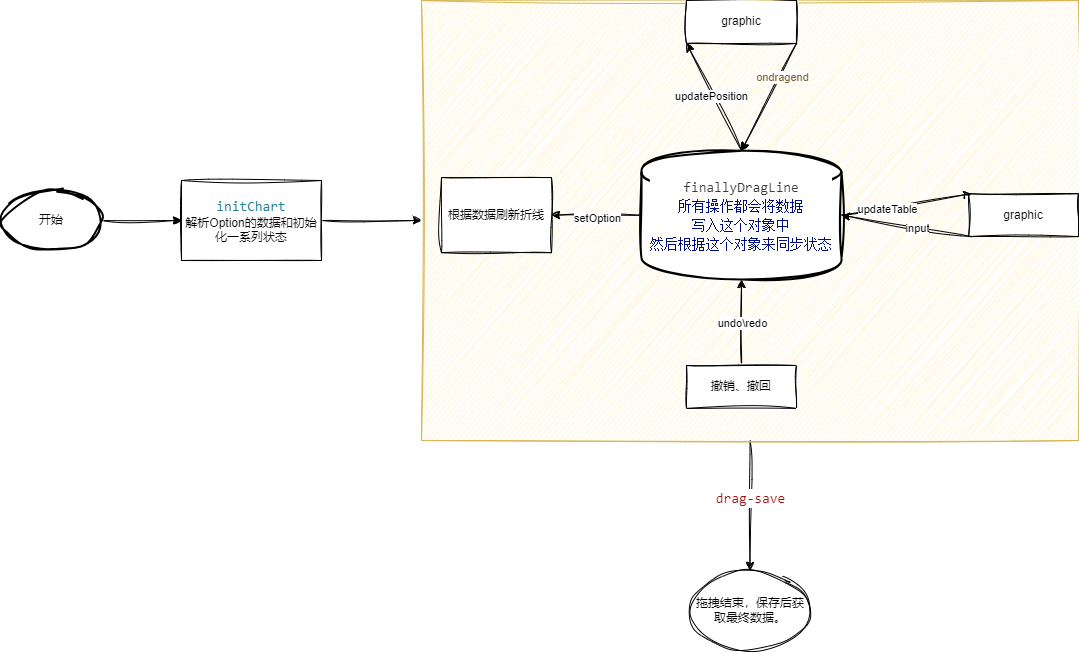

The diagram above was exported from draw.io. Its source (the exported page's mxGraphModel, read from the mxfile embedded in the PNG):
<mxGraphModel dx="1217" dy="827" grid="1" gridSize="10" guides="1" tooltips="1" connect="1" arrows="1" fold="1" page="1" pageScale="1" pageWidth="827" pageHeight="1169" math="0" shadow="0">
  <root>
    <mxCell id="0" />
    <mxCell id="1" parent="0" />
    <mxCell id="3" style="edgeStyle=none;html=1;exitX=1;exitY=0.5;exitDx=0;exitDy=0;exitPerimeter=0;entryX=0;entryY=0.5;entryDx=0;entryDy=0;sketch=1;curveFitting=1;jiggle=2;" edge="1" parent="1" source="2" target="4">
      <mxGeometry relative="1" as="geometry">
        <mxPoint x="220" y="170" as="targetPoint" />
      </mxGeometry>
    </mxCell>
    <mxCell id="2" value="开始" style="strokeWidth=2;html=1;shape=mxgraph.flowchart.start_1;whiteSpace=wrap;sketch=1;curveFitting=1;jiggle=2;" vertex="1" parent="1">
      <mxGeometry x="10" y="410" width="100" height="60" as="geometry" />
    </mxCell>
    <mxCell id="38" style="edgeStyle=none;html=1;exitX=0.5;exitY=1;exitDx=0;exitDy=0;entryX=0.5;entryY=0;entryDx=0;entryDy=0;sketch=1;curveFitting=1;jiggle=2;" edge="1" parent="1" source="29" target="39">
      <mxGeometry relative="1" as="geometry">
        <mxPoint x="759" y="720" as="targetPoint" />
      </mxGeometry>
    </mxCell>
    <mxCell id="40" value="&lt;div style=&quot;color: rgb(59, 59, 59); font-family: Consolas, &amp;quot;Courier New&amp;quot;, monospace; font-size: 14px; line-height: 19px; white-space-collapse: preserve;&quot;&gt;&lt;span style=&quot;color: #a31515;&quot;&gt;drag-save&lt;/span&gt;&lt;/div&gt;" style="edgeLabel;html=1;align=center;verticalAlign=middle;resizable=0;points=[];sketch=1;curveFitting=1;jiggle=2;" vertex="1" connectable="0" parent="38">
      <mxGeometry x="-0.1102" relative="1" as="geometry">
        <mxPoint as="offset" />
      </mxGeometry>
    </mxCell>
    <mxCell id="29" value="" style="group;fillColor=#fff2cc;strokeColor=#d6b656;gradientColor=none;shadow=0;movable=1;resizable=1;rotatable=1;deletable=1;editable=1;locked=0;connectable=1;sketch=1;curveFitting=1;jiggle=2;" vertex="1" connectable="0" parent="1">
      <mxGeometry x="430" y="220" width="657" height="440" as="geometry" />
    </mxCell>
    <mxCell id="11" style="edgeStyle=none;html=1;exitX=1;exitY=0.5;exitDx=0;exitDy=0;exitPerimeter=0;entryX=0;entryY=0;entryDx=0;entryDy=0;sketch=1;curveFitting=1;jiggle=2;" edge="1" parent="29" source="8">
      <mxGeometry relative="1" as="geometry">
        <mxPoint x="550" y="193.1707317073171" as="targetPoint" />
      </mxGeometry>
    </mxCell>
    <mxCell id="12" value="updateTable" style="edgeLabel;html=1;align=center;verticalAlign=middle;resizable=0;points=[];sketch=1;curveFitting=1;jiggle=2;" vertex="1" connectable="0" parent="11">
      <mxGeometry x="-0.2968" y="-1" relative="1" as="geometry">
        <mxPoint as="offset" />
      </mxGeometry>
    </mxCell>
    <mxCell id="23" style="edgeStyle=none;html=1;exitX=0;exitY=0.5;exitDx=0;exitDy=0;exitPerimeter=0;entryX=1;entryY=0.5;entryDx=0;entryDy=0;sketch=1;curveFitting=1;jiggle=2;" edge="1" parent="29" source="8" target="27">
      <mxGeometry relative="1" as="geometry">
        <mxPoint x="110" y="214.63414634146343" as="targetPoint" />
      </mxGeometry>
    </mxCell>
    <mxCell id="28" value="setOption" style="edgeLabel;html=1;align=center;verticalAlign=middle;resizable=0;points=[];sketch=1;curveFitting=1;jiggle=2;" vertex="1" connectable="0" parent="23">
      <mxGeometry x="-0.0123" y="3" relative="1" as="geometry">
        <mxPoint as="offset" />
      </mxGeometry>
    </mxCell>
    <mxCell id="8" value="&lt;div style=&quot;color: rgb(59, 59, 59); background-color: rgb(255, 255, 255); font-family: Consolas, &amp;quot;Courier New&amp;quot;, monospace; font-size: 14px; line-height: 19px; white-space: pre;&quot;&gt;&lt;span style=&quot;background-color: light-dark(rgb(255, 255, 255), rgb(18, 18, 18));&quot;&gt;finallyDragLine&lt;/span&gt;&lt;br&gt;&lt;/div&gt;&lt;div style=&quot;color: rgb(59, 59, 59); background-color: rgb(255, 255, 255); font-family: Consolas, &amp;quot;Courier New&amp;quot;, monospace; font-size: 14px; line-height: 19px; white-space: pre;&quot;&gt;&lt;span style=&quot;color: rgb(0, 16, 128);&quot;&gt;所有操作都会将数据&lt;/span&gt;&lt;/div&gt;&lt;div style=&quot;color: rgb(59, 59, 59); background-color: rgb(255, 255, 255); font-family: Consolas, &amp;quot;Courier New&amp;quot;, monospace; font-size: 14px; line-height: 19px; white-space: pre;&quot;&gt;&lt;span style=&quot;color: rgb(0, 16, 128);&quot;&gt;写入这个对象中&lt;/span&gt;&lt;/div&gt;&lt;div style=&quot;color: rgb(59, 59, 59); background-color: rgb(255, 255, 255); font-family: Consolas, &amp;quot;Courier New&amp;quot;, monospace; font-size: 14px; line-height: 19px; white-space: pre;&quot;&gt;&lt;span style=&quot;color: rgb(0, 16, 128);&quot;&gt;然后根据这个对象来同步状态&lt;/span&gt;&lt;/div&gt;" style="strokeWidth=2;html=1;shape=mxgraph.flowchart.database;whiteSpace=wrap;sketch=1;curveFitting=1;jiggle=2;" vertex="1" parent="29">
      <mxGeometry x="220" y="150.2439024390244" width="200" height="128.78048780487805" as="geometry" />
    </mxCell>
    <mxCell id="9" style="edgeStyle=none;html=1;entryX=0;entryY=1;entryDx=0;entryDy=0;sketch=1;curveFitting=1;jiggle=2;" edge="1" parent="29" target="18">
      <mxGeometry relative="1" as="geometry">
        <mxPoint x="320" y="150.2439024390244" as="sourcePoint" />
        <mxPoint x="320" y="42.926829268292686" as="targetPoint" />
      </mxGeometry>
    </mxCell>
    <mxCell id="10" value="updatePosition" style="edgeLabel;html=1;align=center;verticalAlign=middle;resizable=0;points=[];sketch=1;curveFitting=1;jiggle=2;" vertex="1" connectable="0" parent="9">
      <mxGeometry x="0.0333" y="2" relative="1" as="geometry">
        <mxPoint as="offset" />
      </mxGeometry>
    </mxCell>
    <mxCell id="16" style="edgeStyle=none;html=1;exitX=0;exitY=1;exitDx=0;exitDy=0;entryX=1;entryY=0.5;entryDx=0;entryDy=0;entryPerimeter=0;sketch=1;curveFitting=1;jiggle=2;" edge="1" parent="29" target="8">
      <mxGeometry relative="1" as="geometry">
        <mxPoint x="550" y="236.09756097560978" as="sourcePoint" />
      </mxGeometry>
    </mxCell>
    <mxCell id="17" value="input" style="edgeLabel;html=1;align=center;verticalAlign=middle;resizable=0;points=[];sketch=1;curveFitting=1;jiggle=2;" vertex="1" connectable="0" parent="16">
      <mxGeometry x="-0.1635" relative="1" as="geometry">
        <mxPoint as="offset" />
      </mxGeometry>
    </mxCell>
    <mxCell id="18" value="graphic" style="rounded=0;whiteSpace=wrap;html=1;sketch=1;curveFitting=1;jiggle=2;" vertex="1" parent="29">
      <mxGeometry x="265" width="110" height="42.926829268292686" as="geometry" />
    </mxCell>
    <mxCell id="19" style="edgeStyle=none;html=1;exitX=1;exitY=1;exitDx=0;exitDy=0;entryX=0.5;entryY=0;entryDx=0;entryDy=0;entryPerimeter=0;sketch=1;curveFitting=1;jiggle=2;" edge="1" parent="29" source="18" target="8">
      <mxGeometry relative="1" as="geometry" />
    </mxCell>
    <mxCell id="20" value="&lt;font color=&quot;#795e26&quot;&gt;ondragend&lt;/font&gt;" style="edgeLabel;html=1;align=center;verticalAlign=middle;resizable=0;points=[];sketch=1;curveFitting=1;jiggle=2;" vertex="1" connectable="0" parent="19">
      <mxGeometry x="-0.143" y="-3" relative="1" as="geometry">
        <mxPoint x="11" y="-11" as="offset" />
      </mxGeometry>
    </mxCell>
    <mxCell id="21" style="edgeStyle=none;html=1;exitX=0.5;exitY=0;exitDx=0;exitDy=0;exitPerimeter=0;entryX=0.5;entryY=1;entryDx=0;entryDy=0;entryPerimeter=0;sketch=1;curveFitting=1;jiggle=2;" edge="1" parent="29" source="26" target="8">
      <mxGeometry relative="1" as="geometry">
        <mxPoint x="320" y="397.07317073170736" as="sourcePoint" />
      </mxGeometry>
    </mxCell>
    <mxCell id="22" value="undo\redo" style="edgeLabel;html=1;align=center;verticalAlign=middle;resizable=0;points=[];sketch=1;curveFitting=1;jiggle=2;" vertex="1" connectable="0" parent="21">
      <mxGeometry x="0.0121" relative="1" as="geometry">
        <mxPoint as="offset" />
      </mxGeometry>
    </mxCell>
    <mxCell id="25" value="graphic" style="rounded=0;whiteSpace=wrap;html=1;sketch=1;curveFitting=1;jiggle=2;" vertex="1" parent="29">
      <mxGeometry x="547" y="193.1707317073171" width="110" height="42.926829268292686" as="geometry" />
    </mxCell>
    <mxCell id="27" value="根据数据刷新折线" style="rounded=0;whiteSpace=wrap;html=1;sketch=1;curveFitting=1;jiggle=2;" vertex="1" parent="29">
      <mxGeometry x="20" y="177.07317073170734" width="110" height="75.1219512195122" as="geometry" />
    </mxCell>
    <mxCell id="26" value="撤销、撤回" style="rounded=0;whiteSpace=wrap;html=1;sketch=1;curveFitting=1;jiggle=2;" vertex="1" parent="29">
      <mxGeometry x="265" y="365.00317073170737" width="110" height="42.926829268292686" as="geometry" />
    </mxCell>
    <mxCell id="33" style="edgeStyle=none;html=1;exitX=1;exitY=0.5;exitDx=0;exitDy=0;entryX=0;entryY=0.5;entryDx=0;entryDy=0;sketch=1;curveFitting=1;jiggle=2;" edge="1" parent="1" source="4" target="29">
      <mxGeometry relative="1" as="geometry">
        <mxPoint x="430" y="425" as="targetPoint" />
      </mxGeometry>
    </mxCell>
    <mxCell id="4" value="&lt;div&gt;&lt;div style=&quot;color: rgb(59, 59, 59); background-color: rgb(255, 255, 255); font-family: Consolas, &amp;quot;Courier New&amp;quot;, monospace; font-size: 14px; line-height: 19px; white-space: pre;&quot;&gt;&lt;span style=&quot;color: #267f99;&quot;&gt;initChart&lt;/span&gt;&lt;/div&gt;&lt;/div&gt;解析Option的数据和初始化一系列状态" style="rounded=0;whiteSpace=wrap;html=1;sketch=1;curveFitting=1;jiggle=2;" vertex="1" parent="1">
      <mxGeometry x="190" y="400" width="140" height="80" as="geometry" />
    </mxCell>
    <mxCell id="39" value="拖拽结束，保存后获取最终数据。" style="ellipse;whiteSpace=wrap;html=1;sketch=1;curveFitting=1;jiggle=2;" vertex="1" parent="1">
      <mxGeometry x="698.5" y="790" width="120" height="80" as="geometry" />
    </mxCell>
  </root>
</mxGraphModel>